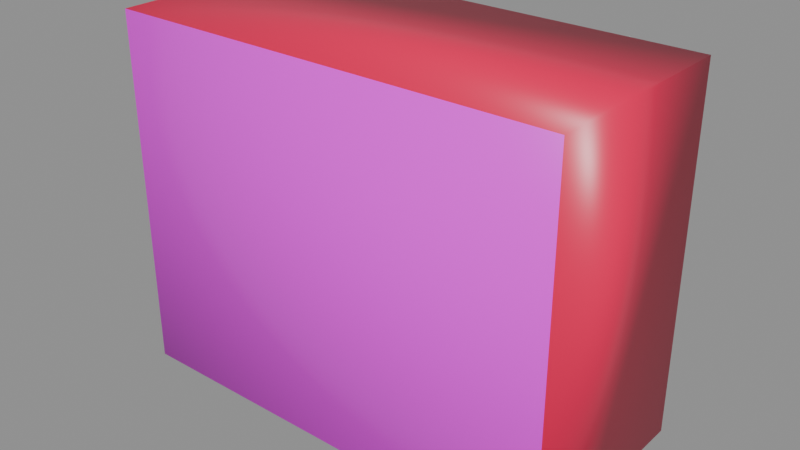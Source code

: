 # Source: switch.blend  (saved by Blender 5.2.45; exported with 4.5.12 LTS)
import bpy
from mathutils import Matrix  # noqa: F401  (used for matrix-valued properties, if any)

bpy.ops.wm.read_factory_settings(use_empty=True)
scene = bpy.context.scene
scene.name = 'Scene'

# ---- collections
col_prizescollection = bpy.data.collections.new('PrizesCollection'); scene.collection.children.link(col_prizescollection)

# ---- images (referenced by path relative to the original .blend; pixels are not part of the script)
import os
ASSET_DIR = os.environ.get("B2B_ASSET_DIR", "")  # directory of the original .blend (textures are referenced by path, not embedded)
HERE = os.path.dirname(os.path.abspath(__file__))  # packed textures are extracted next to this script under _unpacked/

def load_image(name, relpath, width, height, colorspace="sRGB"):
    """Load a texture the original file referenced (path relative to the .blend, or extracted next to this script)."""
    p = next((c for c in (os.path.join(HERE, relpath), os.path.join(ASSET_DIR, relpath)) if relpath and os.path.exists(c)), "")
    if p:
        img = bpy.data.images.load(p, check_existing=True)
        img.name = name
    else:  # same state as the original file: an image datablock whose file is absent (Cycles renders it pink)
        img = bpy.data.images.new(name, width, height)
        img.source = "FILE"
        img.filepath = "//" + (relpath or name)
    img.colorspace_settings.name = colorspace
    return img
img_switch_front_png = load_image('switch_front.png', 'switch_front.png', 1024, 1024, 'sRGB')

# ---- materials (node trees are filled in below, after node groups)
mat_switchredbox = bpy.data.materials.new('SwitchRedBox')
mat_switchfronttex = bpy.data.materials.new('SwitchFrontTex')

# ---- material node trees
mat_switchredbox.use_nodes = True; mat_switchredbox.node_tree.nodes.clear()
_N = mat_switchredbox.node_tree.nodes; _L = mat_switchredbox.node_tree.links
n0 = _N.new('ShaderNodeBsdfPrincipled'); n0.name = 'Principled BSDF'; n0.location = (-200, 100)
n0.inputs[0].default_value = (0.9, 0.0, 0.08, 1.0)
n0.inputs[2].default_value = 0.35
n0.inputs[10].default_value = 0.005
n1 = _N.new('ShaderNodeOutputMaterial'); n1.name = 'Material Output'; n1.location = (200, 100)
_L.new(n0.outputs[0], n1.inputs[0])
n1.is_active_output = True
mat_switchfronttex.use_nodes = True; mat_switchfronttex.node_tree.nodes.clear()
_N = mat_switchfronttex.node_tree.nodes; _L = mat_switchfronttex.node_tree.links
n0 = _N.new('ShaderNodeBsdfPrincipled'); n0.name = 'Principled BSDF'; n0.location = (-200, 100)
n0.inputs[2].default_value = 0.3
n0.inputs[10].default_value = 0.005
n1 = _N.new('ShaderNodeOutputMaterial'); n1.name = 'Material Output'; n1.location = (200, 100)
n2 = _N.new('ShaderNodeTexImage'); n2.name = 'Image Texture'; n2.location = (0, 0)
n2.image = img_switch_front_png
_L.new(n0.outputs[0], n1.inputs[0])
_L.new(n2.outputs[0], n0.inputs[0])
n1.is_active_output = True

# ---- meshes
me_cube = bpy.data.meshes.new('Cube')
me_cube.from_pydata([(-0.5, -0.5, -0.5), (-0.5, -0.5, 0.5), (-0.5, 0.5, -0.5), (-0.5, 0.5, 0.5), (0.5, -0.5, -0.5), (0.5, -0.5, 0.5), (0.5, 0.5, -0.5), (0.5, 0.5, 0.5)], [], [(0, 1, 3, 2), (2, 3, 7, 6), (6, 7, 5, 4), (4, 5, 1, 0), (2, 6, 4, 0), (7, 3, 1, 5)])
me_cube.polygons.foreach_set('use_smooth', [True] * 6)
me_cube.polygons.foreach_set('material_index', [0, 0, 0, 1, 0, 0])
_uv = me_cube.uv_layers.new(name='UVMap')
_uv.uv.foreach_set('vector', [0.375, 0.0, 0.625, 0.0, 0.625, 0.25, 0.375, 0.25, 0.375, 0.25, 0.625, 0.25, 0.625, 0.5, 0.375, 0.5, 0.375, 0.5, 0.625, 0.5, 0.625, 0.75, 0.375, 0.75, 1.0, 0.0, 1.0, 1.0, 0.0, 1.0, 0.0, 0.0, 0.125, 0.5, 0.375, 0.5, 0.375, 0.75, 0.125, 0.75, 0.625, 0.5, 0.875, 0.5, 0.875, 0.75, 0.625, 0.75])
me_cube.materials.append(mat_switchredbox)
me_cube.materials.append(mat_switchfronttex)
me_cube.update()

# ---- objects
ob_switchbox = bpy.data.objects.new('SwitchBox', me_cube)

# ---- transforms, parenting, visibility, modifiers, constraints
ob_switchbox.location = (0.0, 0.0, 0.0)
ob_switchbox.scale = (1.5, 0.7, 1.2)

# ---- collection membership
scene.collection.objects.link(ob_switchbox)

# ---- scene / render settings (as saved in the file)
scene.frame_start = 1; scene.frame_end = 250; scene.frame_set(1)
scene.render.engine = 'BLENDER_EEVEE_NEXT'
scene.render.bake_bias = 0.0
scene.render.bake_samples = 0
scene.render.compositor_device = 'GPU'
scene.eevee.use_volume_custom_range = False
scene.eevee.fast_gi_thickness_near = 0.1
scene.eevee.fast_gi_thickness_far = 0.0
scene.eevee.ray_tracing_options.screen_trace_thickness = 0.1
bpy.context.view_layer.update()

# ---- added for rendering (the .blend has no active camera and no usable light): camera, sun + grey world if the file has none
cam_auto = bpy.data.cameras.new('AutoCamera')
cam_auto.lens = 50.0
cam_auto.sensor_width = 36.0
cam_auto.clip_end = 1000.0
ob_auto_camera = bpy.data.objects.new('AutoCamera', cam_auto)
scene.collection.objects.link(ob_auto_camera)
ob_auto_camera.location = (1.89163, -2.26995, 1.5133)
ob_auto_camera.rotation_euler = (1.09748, -7.21219e-08, 0.694738)
scene.camera = ob_auto_camera
light_auto_sun = bpy.data.lights.new('AutoSun', 'SUN')
light_auto_sun.energy = 3.0
light_auto_sun.angle = 0.0523599
ob_auto_sun = bpy.data.objects.new('AutoSun', light_auto_sun)
scene.collection.objects.link(ob_auto_sun)
ob_auto_sun.rotation_euler = (0.872665, 0.174533, 0.523599)
if scene.world is None:
    world_auto = bpy.data.worlds.new('AutoWorld')
    world_auto.color = (0.3, 0.3, 0.3)
    scene.world = world_auto
bpy.context.view_layer.update()
